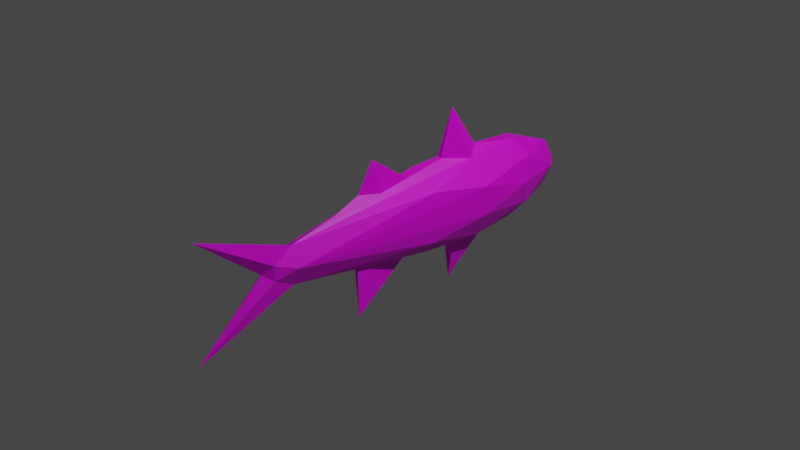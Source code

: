 # Source: fish_threadfin.blend  (saved by Blender 3.3.6; exported with 4.5.12 LTS)
import bpy
from mathutils import Matrix  # noqa: F401  (used for matrix-valued properties, if any)

bpy.ops.wm.read_factory_settings(use_empty=True)
scene = bpy.context.scene
scene.name = 'Scene'

# ---- collections
col_collection = bpy.data.collections.new('Collection'); scene.collection.children.link(col_collection)

# ---- images (referenced by path relative to the original .blend; pixels are not part of the script)
import os
ASSET_DIR = os.environ.get("B2B_ASSET_DIR", "")  # directory of the original .blend (textures are referenced by path, not embedded)
HERE = os.path.dirname(os.path.abspath(__file__))  # packed textures are extracted next to this script under _unpacked/

def load_image(name, relpath, width, height, colorspace="sRGB"):
    """Load a texture the original file referenced (path relative to the .blend, or extracted next to this script)."""
    p = next((c for c in (os.path.join(HERE, relpath), os.path.join(ASSET_DIR, relpath)) if relpath and os.path.exists(c)), "")
    if p:
        img = bpy.data.images.load(p, check_existing=True)
        img.name = name
    else:  # same state as the original file: an image datablock whose file is absent (Cycles renders it pink)
        img = bpy.data.images.new(name, width, height)
        img.source = "FILE"
        img.filepath = "//" + (relpath or name)
    img.colorspace_settings.name = colorspace
    return img
img_spec_png = load_image('spec.png', 'Textures/spec.png', 1024, 1024, 'sRGB')
img_diff = load_image('diff', 'Textures/diff.png', 1024, 1024, 'sRGB')

# ---- materials (node trees are filled in below, after node groups)
mat_diff = bpy.data.materials.new('diff')
mat_diff.use_transparent_shadow = False

# ---- material node trees
mat_diff.use_nodes = True; mat_diff.node_tree.nodes.clear()
_N = mat_diff.node_tree.nodes; _L = mat_diff.node_tree.links
n0 = _N.new('ShaderNodeBsdfPrincipled'); n0.name = 'Principled BSDF'; n0.location = (10, 300)
n0.distribution = 'GGX'
n0.subsurface_method = 'RANDOM_WALK_SKIN'
n0.inputs[3].default_value = 1.45
n0.inputs[27].default_value = (0.0, 0.0, 0.0, 1.0)
n0.inputs[28].default_value = 1.0
n1 = _N.new('ShaderNodeOutputMaterial'); n1.name = 'Material Output'; n1.location = (300, 300)
n2 = _N.new('ShaderNodeValToRGB'); n2.name = 'ColorRamp'; n2.location = (-325, -57)
while len(n2.color_ramp.elements) > 1: n2.color_ramp.elements.remove(n2.color_ramp.elements[-1])
n2.color_ramp.elements[0].position = 0.3515; n2.color_ramp.elements[0].color = (0.0, 0.0, 0.0, 1.0)
_e = n2.color_ramp.elements.new(0.7364); _e.color = (1.0, 1.0, 1.0, 1.0)
n3 = _N.new('ShaderNodeTexImage'); n3.name = 'Image Texture.001'; n3.location = (-638, 34)
n3.image = img_spec_png
n4 = _N.new('ShaderNodeTexImage'); n4.name = 'Image Texture'; n4.location = (-280, 270)
n4.image = img_diff
_L.new(n0.outputs[0], n1.inputs[0])
_L.new(n4.outputs[0], n0.inputs[0])
_L.new(n3.outputs[0], n2.inputs[0])
_L.new(n2.outputs[0], n0.inputs[1])
n1.is_active_output = True

# ---- world
world_world = bpy.data.worlds.new('World'); scene.world = world_world
world_world.use_nodes = True; world_world.node_tree.nodes.clear()
_N = world_world.node_tree.nodes; _L = world_world.node_tree.links
n0 = _N.new('ShaderNodeOutputWorld'); n0.name = 'World Output'; n0.location = (300, 300)
n1 = _N.new('ShaderNodeBackground'); n1.name = 'Background'; n1.location = (10, 300)
n1.inputs[0].default_value = (0.05088, 0.05088, 0.05088, 1.0)
_L.new(n1.outputs[0], n0.inputs[0])
n0.is_active_output = True
world_world.color = (0.05088, 0.05088, 0.05088)
world_world.use_sun_shadow = False
world_world.sun_shadow_jitter_overblur = 0.0

# ---- cameras
cam_camera = bpy.data.cameras.new('Camera')
cam_camera.clip_end = 100.0
cam_camera.ortho_scale = 7.314

# ---- lights
light_light = bpy.data.lights.new('Light', 'POINT')
light_light.transmission_factor = 0.0
light_light.energy = 1000.0
light_light.shadow_soft_size = 0.1
light_light.shadow_maximum_resolution = 0.006
light_light.use_absolute_resolution = True

# ---- meshes
me_icosphere = bpy.data.meshes.new('Icosphere')
me_icosphere.from_pydata([(0.001809, -0.006507, -1.74), (0.2474, 0.2766, 0.2723), (-0.092, 0.4516, 0.2723), (-0.3018, -0.006507, 0.2723), (-0.092, -0.4646, 0.2723), (0.2474, -0.2896, 0.2723), (0.09562, 0.4516, 1.589), (-0.2438, 0.2766, 1.589), (-0.2438, -0.2896, 1.589), (0.09562, -0.4646, 1.589), (0.3054, -0.006507, 1.589), (0.001808, -0.006507, 2.402), (0.0, 0.6734, -2.486), (0.07113, 0.07339, -1.634), (0.04465, 0.2027, -1.405), (0.1404, -0.006507, -1.405), (0.07113, -0.08641, -1.634), (-0.08387, -0.006507, -1.634), (-0.1104, 0.1228, -1.405), (0.0, -0.5838, -2.438), (-0.1104, -0.1358, -1.405), (0.04465, -0.2157, -1.405), (0.3246, 0.1599, 0.9305), (0.3246, -0.1729, 0.9305), (0.006237, 0.9345, 0.7253), (0.2013, 0.4291, 0.9305), (-0.321, 0.1599, 0.9305), (-0.1977, 0.4291, 0.9305), (-0.1102, -0.4409, 0.8993), (-0.321, -0.1729, 0.9305), (0.1181, -0.4409, 0.8993), (0.01145, -1.028, 0.7284), (0.2354, 0.2627, 1.704), (-0.08741, 0.4291, 1.704), (-0.2869, -0.006507, 1.704), (-0.08741, -0.4421, 1.704), (0.2354, -0.2757, 1.704), (0.05695, 0.2627, 2.182), (0.1802, -0.006507, 2.182), (-0.1422, 0.1595, 2.182), (-0.1426, -0.1729, 2.182), (0.05695, -0.2757, 2.182), (-0.08909, 0.4851, 0.9305), (0.1583, 0.3669, 0.289), (0.0991, 0.4435, 0.3031), (0.0974, 0.4827, 0.9305), (0.03847, 0.4986, 0.6941), (0.1616, 0.4347, 0.6869), (-0.1586, 0.4374, 0.6872), (0.09805, 0.4677, 0.6906), (-0.09015, 0.4729, 0.6912), (-0.03181, 0.5032, 0.6946), (0.02908, 0.5086, 1.122), (-0.02025, 0.5066, 1.122), (0.09689, 0.4737, 1.121), (-0.08868, 0.4713, 1.121), (0.1706, 0.4356, 1.122), (-0.1707, 0.4291, 1.12), (0.2098, 0.3878, 1.123), (0.09689, 0.4737, 1.121), (0.008161, -0.4962, 0.5842), (0.1044, -0.421, 0.6948), (-0.07793, -0.4477, 0.6982), (-0.04742, -0.5028, 0.585), (0.1056, -0.4435, 0.9771), (-0.01374, -0.5271, 1.065), (0.02103, -0.5285, 1.065), (-0.09914, -0.4409, 0.9772), (0.09236, -0.1109, -1.405), (-0.03278, -0.1754, -1.405), (0.09236, 0.09787, -1.405), (-0.03278, 0.1624, -1.405), (-0.0327, -0.412, -0.5167), (0.201, -0.1667, -0.4554), (0.1083, 0.2947, -0.4554), (-0.0327, 0.3435, -0.4554), (0.1594, -0.2575, -0.4554), (0.201, 0.1537, -0.4554), (0.1801, -0.212, -0.4554), (0.2153, 0.06113, -0.4554), (0.07167, -0.3085, -0.4554), (0.2153, -0.07415, -0.4554), (0.02724, -0.3495, -0.4554), (0.1801, 0.199, -0.4554), (0.1594, 0.2445, -0.4554), (0.07491, 0.3365, -0.4554), (-0.1943, 0.1376, -0.4743), (-0.06616, -0.3384, -0.4594), (-0.1001, -0.3203, -0.4633), (-0.2162, -0.006507, -0.4769), (-0.06616, 0.3254, -0.4594), (-0.2163, -0.06427, -0.4769), (-0.1943, -0.1506, -0.4743), (-0.1454, 0.2456, -0.4686), (-0.2163, 0.05125, -0.4769), (-0.1103, -0.2603, -0.4645), (-0.1001, 0.3073, -0.4633), (-0.07691, 0.4241, 0.08706), (0.01728, -0.4261, 0.08706), (0.2356, 0.2453, 0.08706), (0.225, -0.2814, 0.08706), (0.2303, -0.2699, 0.08706), (0.225, 0.2684, 0.08706), (-0.07691, -0.4371, 0.08706), (0.09221, 0.413, 0.08706), (0.2581, 0.09979, 0.08706), (0.2356, -0.2583, 0.08706), (0.08711, -0.3616, 0.08706), (0.2303, 0.2568, 0.08706), (0.1447, 0.3473, 0.08706), (0.2581, -0.1128, 0.08706), (-0.2806, -0.02079, 0.08706), (-0.08546, -0.4326, 0.08706), (-0.08546, 0.4196, 0.08706), (-0.09403, -0.4283, 0.08706), (-0.1661, 0.3185, 0.08706), (-0.2449, 0.1465, 0.08706), (-0.09403, 0.4152, 0.08706), (-0.2806, -0.006507, 0.08706), (-0.2449, -0.1595, 0.08706), (-0.2806, 0.007773, 0.08706), (-0.1103, -0.3333, 0.08706), (0.07722, -0.3276, -0.2605), (-0.07296, -0.3716, -0.2668), (0.0, -0.7563, -0.3595), (0.02379, -0.3761, -0.2675), (-0.1103, -0.288, -0.2548), (-0.09788, -0.3592, -0.265), (0.1121, 0.2273, -0.8467), (0.06244, 0.2814, -0.8467), (0.004283, -0.3181, -0.8467), (0.176, -0.1007, -0.8467), (0.08208, 0.2568, -0.8467), (-0.0008132, 0.2855, -0.8467), (0.1121, -0.2403, -0.8467), (0.1439, 0.1573, -0.8467), (0.176, 0.08768, -0.8467), (0.1844, 0.03325, -0.8467), (0.06053, -0.2703, -0.8467), (0.1439, -0.1703, -0.8467), (0.1844, -0.04626, -0.8467), (0.03441, -0.2944, -0.8467), (-0.1103, -0.2097, -0.8467), (-0.1042, 0.2322, -0.8467), (-0.1607, 0.1316, -0.8467), (-0.1042, -0.2452, -0.8467), (-0.174, 0.07976, -0.8467), (-0.1739, -0.006507, -0.8467), (-0.05248, 0.2586, -0.8467), (-0.174, -0.09278, -0.8467), (-0.1607, -0.1447, -0.8467), (-0.05248, -0.2716, -0.8467), (-0.1312, 0.196, -0.8467), (-0.06021, 0.2963, -0.6278), (0.06941, 0.3122, -0.6282), (-0.01861, 0.3179, -0.6284), (0.0968, 0.2781, -0.6273), (-0.1018, 0.2752, -0.6272), (0.1388, 0.237, -0.6261), (0.0254, 0.315, -0.6283), (0.03081, 0.2834, -0.8467), (0.1191, 0.8345, -0.661), (0.007652, 0.4186, 0.08706), (0.00355, 0.4475, 0.2877)], [], [(0, 12, 13), (1, 99, 108), (0, 17, 12), (0, 19, 17), (0, 16, 19), (1, 22, 105, 99), (2, 51, 46, 44, 163), (3, 26, 116, 120), (4, 62, 28, 121, 114), (5, 30, 61, 107, 100), (1, 25, 22), (2, 48, 50), (3, 29, 26), (4, 63, 62), (5, 23, 30), (6, 37, 32), (7, 39, 33), (8, 40, 34), (9, 41, 35), (10, 38, 36), (38, 11, 41), (38, 41, 36), (36, 41, 9), (41, 11, 40), (41, 40, 35), (35, 40, 8), (40, 11, 39), (40, 39, 34), (34, 39, 7), (39, 11, 37), (39, 37, 33), (33, 37, 6), (37, 11, 38), (37, 38, 32), (32, 38, 10), (23, 10, 36), (23, 36, 30), (30, 36, 9, 64), (31, 66, 65), (31, 65, 67, 28), (28, 67, 35, 8), (29, 8, 34), (29, 34, 26), (26, 34, 7), (27, 7, 33, 57), (27, 57, 55, 42), (24, 53, 52), (56, 58, 25), (25, 58, 32, 22), (22, 32, 10), (30, 64, 66, 31), (30, 31, 60, 61), (21, 141, 130), (28, 8, 29), (28, 29, 119, 121), (20, 150, 149), (26, 7, 27), (26, 27, 115, 116), (18, 152, 143), (24, 52, 54, 45), (24, 45, 49, 46), (14, 132, 128), (22, 10, 23), (22, 23, 110, 105), (15, 140, 131), (16, 68, 21), (16, 21, 19), (19, 21, 69), (19, 69, 20), (19, 20, 17), (17, 20, 149, 147), (17, 147, 146, 18), (17, 18, 12), (12, 18, 71), (15, 68, 16), (15, 16, 13), (13, 16, 0), (12, 71, 14), (12, 14, 13), (13, 14, 70), (42, 24, 51, 50), (33, 53, 55), (43, 109, 104, 44), (43, 25, 1), (25, 43, 44, 47), (45, 25, 47, 49), (25, 45, 59, 56), (44, 104, 162, 163), (49, 44, 46), (51, 24, 46), (51, 2, 50), (48, 27, 42, 50), (47, 44, 49), (53, 33, 6, 52), (52, 6, 54), (53, 24, 42, 55), (57, 33, 55), (32, 58, 56, 6), (56, 59, 6), (61, 60, 98, 107), (63, 60, 31), (62, 63, 31, 28), (66, 64, 9), (65, 66, 9, 35), (67, 65, 35), (68, 15, 131, 139), (21, 68, 139, 134), (20, 69, 151, 145), (69, 21, 130, 151), (70, 14, 128, 135), (70, 15, 13), (71, 18, 143, 148), (14, 71, 148, 133), (75, 161, 159, 155), (72, 82, 125, 124), (80, 82, 141, 138), (73, 81, 110, 106), (78, 73, 106, 101), (83, 84, 102, 108), (85, 74, 156, 154), (84, 74, 109, 102), (79, 81, 140, 137), (76, 78, 101, 100), (83, 77, 136, 135), (77, 79, 137, 136), (76, 80, 138, 134), (95, 92, 150, 142), (96, 93, 115, 117), (88, 87, 123, 127), (90, 96, 117, 113), (89, 91, 111, 118), (88, 95, 142, 145), (91, 92, 119, 111), (86, 93, 152, 144), (94, 89, 118, 120), (75, 90, 113, 97), (87, 72, 124, 123), (94, 86, 144, 146), (97, 162, 161, 75), (107, 98, 125, 122), (103, 98, 60, 63, 4), (106, 110, 23, 5), (108, 102, 1), (102, 109, 43, 1), (100, 101, 5), (104, 109, 74, 85), (105, 110, 81, 79), (108, 99, 77, 83), (99, 105, 79, 77), (101, 106, 5), (100, 107, 122, 80, 76), (117, 115, 27, 48, 2), (113, 117, 2), (121, 119, 92, 95, 126), (97, 113, 2), (114, 121, 126, 127), (114, 112, 4), (118, 111, 3), (111, 119, 29, 3), (120, 118, 3), (112, 103, 4), (116, 115, 93, 86), (120, 116, 86, 94), (123, 124, 103, 112), (124, 125, 98, 103), (127, 126, 95, 88), (127, 123, 112, 114), (122, 125, 82, 80), (129, 132, 14), (137, 140, 15), (135, 136, 15, 70), (134, 138, 21), (128, 132, 156, 158), (134, 139, 78, 76), (136, 137, 15), (130, 141, 82, 72), (131, 140, 81, 73), (139, 131, 73, 78), (135, 128, 158, 84, 83), (133, 160, 14), (138, 141, 21), (149, 150, 92, 91), (145, 142, 20), (144, 152, 18), (146, 144, 18), (151, 130, 72, 87), (133, 148, 153, 155), (146, 147, 89, 94), (142, 150, 20), (143, 152, 93, 96, 157), (145, 151, 87, 88), (148, 143, 157, 153), (147, 149, 91, 89), (155, 159, 160, 133), (153, 157, 96, 90), (158, 156, 74, 84), (155, 153, 90, 75), (154, 156, 132, 129), (161, 162, 104, 85), (14, 160, 129), (163, 162, 97, 2), (160, 159, 154, 129), (159, 161, 85, 154)])
_uv = me_icosphere.uv_layers.new(name='UVMap')
_uv.uv.foreach_set('vector', [0.2232, 0.6407, 0.2563, 0.4305, 0.2563, 0.6511, 0.256, 0.358, 0.256, 0.3978, 0.2531, 0.3975, 0.7675, 0.4078, 0.7948, 0.3877, 0.7948, 0.6188, 0.8578, 0.395, 0.8843, 0.2061, 0.8843, 0.4161, 0.7265, 0.5788, 0.759, 0.5667, 0.759, 0.7669, 0.7675, 0.3444, 0.8028, 0.2061, 0.8028, 0.3853, 0.7714, 0.3839, 0.2971, 0.8521, 0.2099, 0.8245, 0.2124, 0.8036, 0.2971, 0.7946, 0.2971, 0.8233, 0.7809, 0.1406, 0.8158, 0.00179, 0.8158, 0.181, 0.7847, 0.1801, 0.3086, 0.4165, 0.3207, 0.3274, 0.3326, 0.2856, 0.3326, 0.4582, 0.3122, 0.4561, 0.5958, 0.3434, 0.6436, 0.2104, 0.6458, 0.2538, 0.6458, 0.3826, 0.6013, 0.3826, 0.3364, 0.5103, 0.4752, 0.4759, 0.4752, 0.5435, 0.9463, 0.6841, 0.9245, 0.5971, 0.9463, 0.5957, 0.4948, 0.1443, 0.4268, 0.01835, 0.4948, 0.00118, 0.9908, 0.5563, 0.9761, 0.4902, 0.9908, 0.4664, 0.4245, 0.1425, 0.3439, 0.02465, 0.4245, 0.00118, 0.7023, 0.2104, 0.7023, 0.3422, 0.6482, 0.2419, 0.6603, 0.5667, 0.6603, 0.6977, 0.6053, 0.5947, 0.4948, 0.2124, 0.3798, 0.1497, 0.4948, 0.1467, 0.3156, 0.6368, 0.3156, 0.7686, 0.2632, 0.6661, 0.5377, 0.5328, 0.5377, 0.6634, 0.4795, 0.5621, 0.4795, 0.8456, 0.5375, 0.8054, 0.5375, 0.8804, 0.4044, 0.5631, 0.4698, 0.5459, 0.4698, 0.6599, 0.6562, 0.488, 0.7104, 0.3877, 0.7104, 0.5195, 0.7802, 0.8771, 0.8384, 0.8298, 0.8384, 0.9021, 0.7208, 0.1175, 0.7208, 0.181, 0.6093, 0.1461, 0.1474, 0.6999, 0.0306, 0.6976, 0.1474, 0.6381, 0.09195, 0.8024, 0.09195, 0.8747, 0.0306, 0.8364, 0.33, 0.6344, 0.2632, 0.6131, 0.33, 0.5194, 0.4021, 0.5459, 0.4021, 0.6609, 0.3364, 0.5476, 0.3883, 0.8641, 0.4445, 0.8185, 0.4445, 0.8936, 0.6627, 0.5824, 0.7241, 0.5667, 0.7241, 0.6818, 0.7127, 0.4901, 0.7651, 0.3877, 0.7651, 0.5195, 0.7127, 0.8143, 0.7127, 0.8894, 0.6547, 0.8491, 0.6747, 0.1152, 0.6093, 0.09795, 0.6747, 0.00118, 0.3744, 0.2115, 0.2578, 0.205, 0.3744, 0.1463, 0.6029, 0.5543, 0.5477, 0.4222, 0.6029, 0.3877, 0.00118, 0.2354, 0.07966, 0.08838, 0.07966, 0.265, 0.6539, 0.3877, 0.6539, 0.5643, 0.6053, 0.5248, 0.6456, 0.4023, 0.9778, 0.4288, 0.9674, 0.3022, 0.9778, 0.3014, 0.2563, 0.7922, 0.2099, 0.6735, 0.2403, 0.6534, 0.2563, 0.6583, 0.5332, 0.2156, 0.5357, 0.2321, 0.5357, 0.3853, 0.4795, 0.3599, 0.5934, 0.3826, 0.5381, 0.251, 0.5934, 0.2156, 0.2454, 0.4282, 0.08202, 0.3931, 0.2454, 0.358, 0.5525, 0.00118, 0.5525, 0.1683, 0.4972, 0.1328, 0.6069, 0.1675, 0.5548, 0.03431, 0.6069, 0.00118, 0.6069, 0.1268, 0.8982, 0.966, 0.8583, 0.9584, 0.858, 0.9324, 0.8982, 0.9315, 0.6547, 0.9309, 0.7774, 0.9204, 0.7774, 0.9352, 0.9624, 0.3328, 0.9472, 0.33, 0.9624, 0.2914, 0.00118, 0.4207, 0.01765, 0.3827, 0.06751, 0.2674, 0.06751, 0.434, 0.05646, 0.4364, 0.05646, 0.603, 0.00118, 0.5684, 0.5263, 0.7985, 0.5101, 0.803, 0.4795, 0.7838, 0.5263, 0.6657, 0.1474, 0.503, 0.1474, 0.6358, 0.08202, 0.5398, 0.104, 0.5061, 0.9947, 0.6827, 0.9845, 0.5643, 0.9947, 0.5625, 0.2578, 0.1304, 0.3416, 0.00118, 0.3416, 0.1439, 0.178, 0.00118, 0.178, 0.08602, 0.00118, 0.05728, 0.005407, 0.003037, 0.6019, 0.8071, 0.5903, 0.6892, 0.6019, 0.6877, 0.5453, 0.3877, 0.5453, 0.5304, 0.4795, 0.4034, 0.1551, 0.2832, 0.1551, 0.2156, 0.334, 0.23, 0.334, 0.2732, 0.9872, 0.2091, 0.9762, 0.09089, 0.9872, 0.0893, 0.645, 0.7001, 0.645, 0.8229, 0.6268, 0.8345, 0.6053, 0.8006, 0.0306, 0.7212, 0.137, 0.7022, 0.137, 0.7529, 0.118, 0.7517, 0.988, 0.9415, 0.9772, 0.8234, 0.988, 0.8221, 0.2208, 0.5007, 0.08202, 0.4656, 0.2208, 0.4305, 0.08202, 0.3557, 0.08202, 0.2856, 0.2608, 0.2982, 0.2608, 0.343, 0.3296, 0.7565, 0.318, 0.6385, 0.3296, 0.6368, 0.3316, 0.5167, 0.3086, 0.4733, 0.3316, 0.4606, 0.2632, 0.3215, 0.3063, 0.2856, 0.3063, 0.517, 0.8668, 0.7007, 0.8425, 0.4705, 0.8668, 0.4664, 0.02493, 0.845, 0.00118, 0.6119, 0.02493, 0.6053, 0.4772, 0.2156, 0.4772, 0.4552, 0.4328, 0.4209, 0.8923, 0.1699, 0.8651, 0.1209, 0.8742, 0.00179, 0.8923, 0.001797, 0.8964, 0.4664, 0.8964, 0.6345, 0.8782, 0.6345, 0.8691, 0.5154, 0.3364, 0.2471, 0.3828, 0.2156, 0.3828, 0.4735, 0.8288, 0.2061, 0.8288, 0.464, 0.8051, 0.4572, 0.5949, 0.9481, 0.5949, 0.9744, 0.5459, 0.9735, 0.7111, 0.01802, 0.7638, 0.00118, 0.7638, 0.03485, 0.4469, 0.9569, 0.4763, 0.9406, 0.4763, 0.9754, 0.8554, 0.2061, 0.8554, 0.4583, 0.8312, 0.4537, 0.4304, 0.2156, 0.4304, 0.4644, 0.3851, 0.4314, 0.8921, 0.6368, 0.8921, 0.6929, 0.8691, 0.6802, 0.4422, 0.7706, 0.3364, 0.7496, 0.4237, 0.7212, 0.4422, 0.7201, 0.9538, 0.4664, 0.9538, 0.5918, 0.9324, 0.5877, 0.02969, 0.9508, 0.07263, 0.9511, 0.07263, 0.9721, 0.02668, 0.9748, 0.8758, 0.8358, 0.9071, 0.703, 0.9071, 0.846, 0.5958, 0.2, 0.7312, 0.1839, 0.7312, 0.2081, 0.6483, 0.2031, 0.5309, 0.8828, 0.5309, 0.9158, 0.4795, 0.9043, 0.4803, 0.8841, 0.6456, 0.9403, 0.6456, 0.9734, 0.6055, 0.9728, 0.6053, 0.9494, 0.02729, 0.6053, 0.07329, 0.6071, 0.07329, 0.6324, 0.03058, 0.6339, 0.9552, 0.08155, 0.9733, 0.00179, 0.9733, 0.08694, 0.02214, 0.8474, 0.02214, 0.9392, 0.00118, 0.849, 0.9651, 0.3374, 0.9651, 0.4288, 0.9472, 0.3423, 0.8425, 0.8702, 0.8938, 0.8586, 0.8938, 0.8931, 0.8433, 0.892, 0.9672, 0.2061, 0.9672, 0.2891, 0.9472, 0.2097, 0.7127, 0.6865, 0.7127, 0.812, 0.6627, 0.7788, 0.6982, 0.6841, 0.6264, 0.8369, 0.6264, 0.938, 0.6053, 0.8415, 0.5459, 0.8097, 0.5625, 0.6877, 0.588, 0.7926, 0.5625, 0.8237, 0.9449, 0.2061, 0.9449, 0.3317, 0.9193, 0.2111, 0.2019, 0.6393, 0.2019, 0.7649, 0.1868, 0.7679, 0.1497, 0.674, 0.8987, 0.5859, 0.9222, 0.5855, 0.9222, 0.6841, 0.334, 0.9017, 0.3008, 0.8789, 0.3091, 0.7734, 0.334, 0.7729, 0.1425, 0.918, 0.1425, 0.9347, 0.02668, 0.926, 0.1697, 0.6216, 0.1497, 0.602, 0.2105, 0.503, 0.2105, 0.6369, 0.8867, 0.2258, 0.9169, 0.2061, 0.9169, 0.335, 0.7547, 0.348, 0.7445, 0.3497, 0.7047, 0.2436, 0.7547, 0.2104, 0.8734, 0.8563, 0.8425, 0.8371, 0.8734, 0.703, 0.5721, 0.9453, 0.5459, 0.9458, 0.5546, 0.8264, 0.5721, 0.8261, 0.7739, 0.8918, 0.7739, 0.918, 0.6547, 0.9159, 0.6547, 0.8983, 0.9282, 0.00179, 0.9528, 0.002052, 0.9528, 0.1215, 0.9364, 0.1213, 0.2698, 0.8936, 0.2698, 0.9183, 0.1497, 0.9147, 0.1504, 0.8951, 0.1459, 0.8894, 0.1459, 0.9157, 0.02668, 0.9091, 0.02668, 0.8915, 0.9695, 0.2459, 0.9928, 0.2338, 0.9928, 0.2891, 0.9448, 0.4568, 0.9202, 0.4571, 0.9284, 0.3376, 0.9448, 0.3374, 0.8996, 0.9045, 0.8996, 0.9291, 0.7802, 0.9278, 0.7802, 0.9113, 0.1879, 0.7703, 0.1879, 0.8912, 0.1497, 0.7847, 0.1509, 0.7716, 0.09431, 0.8253, 0.1059, 0.8024, 0.1459, 0.8043, 0.1459, 0.887, 0.7772, 0.8882, 0.7614, 0.8885, 0.7679, 0.8055, 0.7772, 0.8053, 0.9208, 0.7039, 0.9408, 0.703, 0.9408, 0.8183, 0.9094, 0.8198, 0.9769, 0.819, 0.9655, 0.8191, 0.974, 0.7031, 0.9769, 0.703, 0.7706, 0.9375, 0.7706, 0.9489, 0.6547, 0.9425, 0.6547, 0.9396, 0.2985, 0.7729, 0.2985, 0.7862, 0.2619, 0.786, 0.2617, 0.7751, 0.92, 0.8225, 0.9386, 0.8221, 0.9386, 0.9375, 0.9094, 0.9381, 0.6562, 0.5643, 0.6562, 0.5358, 0.7392, 0.5417, 0.7392, 0.5585, 0.1426, 0.9371, 0.1426, 0.9485, 0.02668, 0.9464, 0.02668, 0.9435, 0.9737, 0.5503, 0.9623, 0.5501, 0.9562, 0.4664, 0.9737, 0.4667, 0.941, 0.8221, 0.9609, 0.823, 0.9609, 0.9062, 0.9492, 0.9057, 0.8182, 0.1191, 0.8465, 0.1191, 0.8465, 0.202, 0.8299, 0.202, 0.5775, 0.1706, 0.5775, 0.2048, 0.4984, 0.203, 0.4972, 0.1827, 0.4578, 0.8206, 0.4765, 0.8185, 0.4765, 0.9367, 0.4469, 0.9383, 0.8489, 0.202, 0.8503, 0.1913, 0.8914, 0.1928, 0.8914, 0.2007, 0.9792, 0.7024, 0.9899, 0.7007, 0.9899, 0.8189, 0.9872, 0.8191, 0.2701, 0.9206, 0.2701, 0.9328, 0.1497, 0.9237, 0.1497, 0.9206, 0.6601, 0.7839, 0.6473, 0.7812, 0.6525, 0.7001, 0.6601, 0.7016, 0.8985, 0.3374, 0.9178, 0.3374, 0.9178, 0.4566, 0.8867, 0.4575, 0.2898, 0.8544, 0.2898, 0.8815, 0.2099, 0.8714, 0.2107, 0.8553, 0.3929, 0.9206, 0.3929, 0.9328, 0.2725, 0.9328, 0.2725, 0.9298, 0.9802, 0.3023, 0.9909, 0.3014, 0.9909, 0.4183, 0.9881, 0.4184, 0.3448, 0.9022, 0.3364, 0.8818, 0.386, 0.8185, 0.386, 0.9049, 0.4251, 0.8959, 0.4445, 0.8959, 0.4445, 0.9751, 0.4329, 0.9747, 0.2346, 0.00118, 0.2554, 0.01558, 0.2554, 0.199, 0.1804, 0.1041, 0.9196, 0.1991, 0.8947, 0.1996, 0.9006, 0.1243, 0.9196, 0.1254, 0.6806, 0.00223, 0.7088, 0.00118, 0.7088, 0.107, 0.6921, 0.1078, 0.677, 0.04179, 0.7714, 0.6226, 0.8028, 0.6212, 0.8028, 0.8004, 0.7675, 0.6621, 0.07513, 0.3895, 0.07802, 0.3894, 0.07802, 0.429, 0.4827, 0.9509, 0.4795, 0.9218, 0.5223, 0.9182, 0.5223, 0.9511, 0.543, 0.5724, 0.5401, 0.5723, 0.543, 0.5328, 0.6482, 0.3826, 0.6482, 0.3617, 0.7635, 0.3625, 0.7635, 0.3758, 0.1456, 0.7552, 0.1456, 0.8, 0.0306, 0.7919, 0.0306, 0.7634, 0.9822, 0.6787, 0.9793, 0.6786, 0.9708, 0.5625, 0.9822, 0.5627, 0.8987, 0.4664, 0.9301, 0.4678, 0.9301, 0.5831, 0.9101, 0.5822, 0.06988, 0.3896, 0.07277, 0.3894, 0.07277, 0.4291, 0.8182, 0.00179, 0.8627, 0.001802, 0.8627, 0.07545, 0.8627, 0.1168, 0.8344, 0.1167, 0.8088, 0.6494, 0.8384, 0.6479, 0.8384, 0.8274, 0.8261, 0.7763, 0.8051, 0.689, 0.4725, 0.5461, 0.4752, 0.5459, 0.4752, 0.5856, 0.4552, 0.6633, 0.4552, 0.7177, 0.3364, 0.7078, 0.3384, 0.6737, 0.3829, 0.6697, 0.4725, 0.588, 0.4752, 0.588, 0.4752, 0.6277, 0.7802, 0.9519, 0.783, 0.9315, 0.8557, 0.9323, 0.8557, 0.9479, 0.5428, 0.6146, 0.5401, 0.6143, 0.5428, 0.5748, 0.4247, 0.4668, 0.4247, 0.4698, 0.3851, 0.4668, 0.809, 0.4673, 0.8401, 0.4664, 0.8401, 0.6455, 0.8051, 0.5067, 0.2477, 0.358, 0.2507, 0.358, 0.2507, 0.3976, 0.5368, 0.2072, 0.5368, 0.2099, 0.4972, 0.2076, 0.4555, 0.7729, 0.4555, 0.8161, 0.3376, 0.8066, 0.3364, 0.7796, 0.8947, 0.00179, 0.9258, 0.002683, 0.9258, 0.122, 0.9064, 0.1219, 0.7231, 0.1273, 0.7785, 0.06102, 0.7785, 0.1791, 0.7765, 0.181, 0.6029, 0.6853, 0.5459, 0.6255, 0.5768, 0.5567, 0.6029, 0.5673, 0.8578, 0.4186, 0.8734, 0.4185, 0.8734, 0.463, 0.8605, 0.4611, 0.2554, 0.2013, 0.2554, 0.2092, 0.1797, 0.2064, 0.1799, 0.2037, 0.07779, 0.5986, 0.05882, 0.5975, 0.06195, 0.5576, 0.07779, 0.5573, 0.7733, 0.9513, 0.7733, 0.9591, 0.6547, 0.9583, 0.05882, 0.4375, 0.07553, 0.4364, 0.07553, 0.555, 0.6008, 0.9458, 0.5832, 0.9455, 0.5745, 0.8261, 0.6008, 0.8265, 0.4772, 0.7851, 0.4607, 0.7828, 0.4772, 0.6657, 0.005497, 0.9418, 0.01641, 0.9415, 0.01641, 0.9882, 0.00118, 0.9888, 0.3193, 0.9351, 0.3193, 0.9527, 0.2357, 0.9512, 0.2357, 0.9398, 0.5403, 0.7854, 0.5287, 0.7837, 0.5403, 0.6657, 0.6419, 0.8377, 0.6522, 0.8369, 0.6522, 0.9202, 0.6287, 0.9097, 0.9514, 0.7035, 0.9631, 0.703, 0.9631, 0.7862, 0.9431, 0.7871, 0.4228, 0.9795, 0.4053, 0.9798, 0.4114, 0.8961, 0.4228, 0.8959, 0.2334, 0.9351, 0.2334, 0.9527, 0.1862, 0.9501, 0.1497, 0.9481, 0.1497, 0.9367, 0.07927, 0.387, 0.06988, 0.3859, 0.07927, 0.2674, 0.9896, 0.09021, 0.9988, 0.0893, 0.9988, 0.2081, 0.9297, 0.1246, 0.9413, 0.1243, 0.9413, 0.2034, 0.9219, 0.2034, 0.2208, 0.6228, 0.2133, 0.6214, 0.2208, 0.503, 0.1903, 0.7716, 0.2064, 0.7703, 0.2064, 0.889, 0.9748, 0.9415, 0.9633, 0.9401, 0.9748, 0.8221, 0.9684, 0.6787, 0.9488, 0.6786, 0.9486, 0.6055, 0.9684, 0.5957, 0.758, 0.03721, 0.758, 0.05366, 0.7111, 0.05309, 0.7113, 0.03985, 0.7336, 0.2021, 0.7336, 0.1839, 0.8125, 0.1839, 0.8125, 0.1961, 0.1754, 0.207, 0.1551, 0.2052, 0.1754, 0.08838, 0.9628, 0.08986, 0.9738, 0.0893, 0.9738, 0.1698, 0.9552, 0.1719, 0.9584, 0.1368, 0.941, 0.9086, 0.9574, 0.9087, 0.9574, 0.9917, 0.9466, 0.9907, 0.5411, 0.9651, 0.5247, 0.9653, 0.5279, 0.9182, 0.5411, 0.9182, 0.4006, 0.9351, 0.4006, 0.9533, 0.3217, 0.9474, 0.3217, 0.9352, 0.4446, 0.7201, 0.4578, 0.7206, 0.4578, 0.7671, 0.4483, 0.7667, 0.5931, 0.2067, 0.5799, 0.2067, 0.5823, 0.1716, 0.5931, 0.1706, 0.7449, 0.528, 0.7601, 0.5274, 0.7601, 0.5639, 0.7416, 0.5643, 0.4698, 0.4576, 0.4698, 0.4708, 0.4337, 0.4707, 0.4328, 0.46, 0.7029, 0.5218, 0.7029, 0.5327, 0.6562, 0.5315, 0.6564, 0.5237, 0.1527, 0.08838, 0.1527, 0.2718, 0.1302, 0.2832, 0.08202, 0.1781, 0.2725, 0.9137, 0.3912, 0.9088, 0.3912, 0.9183, 0.9381, 0.9405, 0.9381, 0.9832, 0.9128, 0.9823, 0.9094, 0.9428, 0.6482, 0.3464, 0.6947, 0.3446, 0.6947, 0.3577, 0.6482, 0.3559, 0.7203, 0.8756, 0.759, 0.7692, 0.759, 0.8835, 0.7226, 0.8885])
me_icosphere.materials.append(mat_diff)
me_icosphere.use_mirror_x = True
me_icosphere.update()
arm_armature_002 = bpy.data.armatures.new('Armature.002')  # bones are not reproduced

# ---- objects
ob_light = bpy.data.objects.new('Light', light_light)
ob_camera = bpy.data.objects.new('Camera', cam_camera)
ob_icosphere = bpy.data.objects.new('Icosphere', me_icosphere)
ob_empty = bpy.data.objects.new('Empty', None)
ob_armature = bpy.data.objects.new('Armature', arm_armature_002)

# ---- transforms, parenting, visibility, modifiers, constraints
ob_light.location = (4.076, 1.005, 5.904)
ob_light.rotation_euler = (0.6503, 0.05522, 1.866)
ob_light.lock_rotations_4d = False
ob_light.empty_display_type = 'ARROWS'
ob_light.color = (0.0, 0.0, 0.0, 0.0)
ob_light.lineart.crease_threshold = 0.0
ob_camera.location = (7.359, -6.926, 4.958)
ob_camera.rotation_euler = (1.109, 0.0, 0.8149)
ob_camera.lock_rotations_4d = False
ob_camera.empty_display_type = 'ARROWS'
ob_camera.color = (0.0, 0.0, 0.0, 0.0)
ob_camera.display_type = 'WIRE'
ob_camera.lineart.crease_threshold = 0.0
ob_icosphere.parent = ob_armature
ob_icosphere.matrix_parent_inverse = Matrix(((1.0, -0.0, 0.0, 0.0), (-0.0, 1.192e-08, -1.0, 0.0), (0.0, 1.0, 1.192e-08, -0.0), (-0.0, 0.0, -0.0, 1.0)))
ob_icosphere.location = (0.0, 0.0, 0.0)
ob_icosphere.rotation_euler = (-1.571, 0.0, 0.0)
ob_icosphere.use_mesh_mirror_x = True
_vg = ob_icosphere.vertex_groups.new(name='Bone')
for _i, _w in zip([1, 2, 3, 4, 5, 6, 7, 8, 9, 10, 22, 23, 24, 25, 26, 27, 28, 29, 30, 31, 32, 33, 34, 35, 36, 42, 43, 44, 45, 46, 47, 48, 49, 50, 51, 52, 53, 54, 55, 56, 57, 58, 59, 60, 61, 62, 63, 64, 65, 66, 67, 72, 73, 74, 75, 76, 77, 78, 79, 80, 81, 82, 83, 84, 85, 86, 87, 88, 89, 90, 91, 92, 93, 94, 95, 96, 97, 98, 99, 100, 101, 102, 103, 104, 105, 106, 107, 108, 109, 110, 111, 112, 113, 114, 115, 116, 117, 118, 119, 120, 121, 122, 123, 124, 125, 126, 127, 153, 154, 155, 156, 157, 158, 159, 161, 162, 163], [0.9422, 0.9015, 0.9473, 0.8682, 0.9079, 0.138, 0.0774, 0.1034, 0.1277, 0.06945, 0.8959, 0.9279, 0.8016, 0.8179, 0.9232, 0.8465, 0.8916, 0.9346, 0.8966, 0.8937, 0.005602, 0.06438, 0.003158, 0.06052, 0.04024, 0.7693, 0.9313, 0.9267, 0.6369, 0.869, 0.8685, 0.8823, 0.8548, 0.8696, 0.8752, 0.4378, 0.4212, 0.429, 0.4075, 0.381, 0.3784, 0.3646, 0.3945, 0.9089, 0.9012, 0.9111, 0.9103, 0.6271, 0.6759, 0.6941, 0.6112, 0.06292, 0.06282, 0.1296, 0.1305, 0.06555, 0.06443, 0.06652, 0.05341, 0.06722, 0.05264, 0.06607, 0.07048, 0.1081, 0.1297, 0.06001, 0.05671, 0.03951, 0.05389, 0.129, 0.05564, 0.05779, 0.07368, 0.05541, 0.006168, 0.1053, 0.7247, 0.8538, 0.8585, 0.8773, 0.8585, 0.8262, 0.7868, 0.7373, 0.9471, 0.8894, 0.8863, 0.8291, 0.796, 0.9462, 0.9109, 0.7839, 0.7431, 0.829, 0.9172, 0.9451, 0.7886, 0.882, 0.9328, 0.8989, 0.8994, 0.3184, 0.2686, 0.2334, 0.2748, 0.312, 0.2861, 0.04252, 0.04028, 0.04214, 0.03365, 0.04517, 0.02766, 0.04207, 0.08211, 0.651, 0.8787]): _vg.add([_i], _w, 'REPLACE')
_vg = ob_icosphere.vertex_groups.new(name='Bone.006')
for _i, _w in zip([7, 8, 9, 10, 11, 32, 33, 34, 35, 36, 37, 38, 39, 40, 41, 67], [0.0404, 0.03701, 0.04178, 0.03238, 0.9998, 0.1116, 0.131, 0.07429, 0.1157, 0.09442, 0.8942, 0.9504, 0.9273, 0.921, 0.8915, 0.01115]): _vg.add([_i], _w, 'REPLACE')
_vg = ob_icosphere.vertex_groups.new(name='Bone.007')
for _i, _w in zip([2, 6, 7, 8, 9, 10, 22, 23, 24, 25, 26, 27, 28, 29, 30, 31, 32, 33, 34, 35, 36, 37, 38, 39, 40, 41, 42, 44, 45, 46, 47, 48, 49, 50, 51, 52, 53, 54, 55, 56, 57, 58, 59, 60, 61, 62, 63, 64, 65, 66, 67], [0.004104, 0.8153, 0.8673, 0.8458, 0.8133, 0.8875, 0.0973, 0.06629, 0.1533, 0.1561, 0.06591, 0.1229, 0.06648, 0.05711, 0.08857, 0.07721, 0.8548, 0.7974, 0.8966, 0.8058, 0.8567, 0.1053, 0.04522, 0.07007, 0.07552, 0.1038, 0.1765, 0.008329, 0.3025, 0.09631, 0.09831, 0.07563, 0.1107, 0.09143, 0.08994, 0.4061, 0.4202, 0.4437, 0.4873, 0.5887, 0.5436, 0.6003, 0.5696, 0.03481, 0.04476, 0.03477, 0.03687, 0.3359, 0.2556, 0.2525, 0.2875]): _vg.add([_i], _w, 'REPLACE')
_vg = ob_icosphere.vertex_groups.new(name='Bone.008')
for _i, _w in zip([7, 8, 9, 10, 11, 32, 33, 34, 35, 36, 37, 38, 39, 40, 41, 67], [0.04037, 0.03699, 0.04175, 0.03235, 0.9959, 0.1115, 0.131, 0.07427, 0.1157, 0.0944, 0.894, 0.9502, 0.927, 0.9207, 0.8914, 0.01114]): _vg.add([_i], _w, 'REPLACE')
_vg = ob_icosphere.vertex_groups.new(name='Bone.001')
for _i, _w in zip([2, 4, 5, 6, 7, 8, 9, 10, 11, 22, 23, 24, 25, 26, 27, 28, 29, 30, 31, 32, 33, 34, 35, 36, 37, 38, 39, 40, 41, 42, 43, 44, 45, 46, 47, 48, 49, 50, 51, 52, 53, 54, 55, 56, 57, 58, 59, 60, 61, 62, 63, 64, 65, 66, 67], [0.01573, 0.005129, 0.0003743, 0.8614, 0.9224, 0.8966, 0.872, 0.9304, 0.999, 0.1021, 0.07182, 0.1913, 0.1777, 0.07503, 0.1505, 0.1046, 0.06662, 0.1033, 0.09482, 0.9721, 0.9354, 0.9734, 0.9396, 0.9548, 0.9991, 0.9981, 0.9974, 0.997, 0.9964, 0.2255, 0.005116, 0.01978, 0.3593, 0.1158, 0.1134, 0.09274, 0.1301, 0.1129, 0.1098, 0.5597, 0.5765, 0.5687, 0.5905, 0.6173, 0.62, 0.6341, 0.6036, 0.05468, 0.05694, 0.06188, 0.05844, 0.3721, 0.3216, 0.3039, 0.3866]): _vg.add([_i], _w, 'REPLACE')
_vg = ob_icosphere.vertex_groups.new(name='Bone.002')
for _i, _w in zip([1, 2, 3, 4, 5, 43, 44, 60, 61, 62, 63, 72, 73, 74, 75, 76, 77, 78, 79, 80, 81, 82, 83, 84, 85, 86, 87, 88, 89, 90, 91, 92, 93, 94, 95, 96, 97, 98, 99, 100, 101, 102, 103, 104, 105, 106, 107, 108, 109, 110, 111, 112, 113, 114, 115, 116, 117, 118, 119, 120, 121, 122, 123, 124, 125, 126, 127, 128, 129, 130, 131, 132, 133, 134, 135, 136, 137, 138, 139, 140, 141, 142, 143, 144, 145, 146, 147, 148, 149, 150, 151, 152, 153, 154, 155, 156, 157, 158, 159, 160, 161, 162, 163], [0.01901, 0.06345, 0.02128, 0.09824, 0.063, 0.02894, 0.02404, 0.01917, 0.02951, 0.001414, 0.009276, 0.7852, 0.8771, 0.8231, 0.8139, 0.8691, 0.8907, 0.871, 0.8974, 0.812, 0.8938, 0.7892, 0.8948, 0.8521, 0.805, 0.8831, 0.8091, 0.8301, 0.8904, 0.8406, 0.8871, 0.8786, 0.8699, 0.8883, 0.8734, 0.8736, 0.2625, 0.1319, 0.1318, 0.1172, 0.134, 0.1626, 0.196, 0.2481, 0.04452, 0.1038, 0.1041, 0.1602, 0.191, 0.04537, 0.08611, 0.1998, 0.2451, 0.1569, 0.07536, 0.05036, 0.2002, 0.1126, 0.06286, 0.09553, 0.08882, 0.6397, 0.6832, 0.7159, 0.6773, 0.6425, 0.6676, 0.1057, 0.1201, 0.09038, 0.05212, 0.1145, 0.1084, 0.07664, 0.07731, 0.06227, 0.0613, 0.09462, 0.05411, 0.05836, 0.1004, 0.0837, 0.09415, 0.08307, 0.08248, 0.04912, 0.002459, 0.08664, 0.04095, 0.07074, 0.07817, 0.1127, 0.625, 0.6828, 0.6649, 0.6568, 0.5625, 0.6074, 0.6895, 0.1223, 0.8472, 0.3336, 0.09506]): _vg.add([_i], _w, 'REPLACE')
_vg = ob_icosphere.vertex_groups.new(name='Bone.003')
for _i, _w in zip([14, 15, 18, 20, 21, 68, 69, 70, 71, 72, 73, 74, 75, 76, 77, 78, 79, 80, 81, 82, 83, 84, 85, 86, 87, 88, 89, 90, 91, 92, 93, 94, 95, 122, 123, 124, 125, 126, 127, 128, 129, 130, 131, 132, 133, 134, 135, 136, 137, 138, 139, 140, 141, 142, 143, 144, 145, 146, 147, 148, 149, 150, 151, 152, 153, 154, 155, 156, 157, 158, 159, 160, 161], [0.06815, 0.01926, 0.1087, 0.1098, 0.07064, 0.02775, 0.01674, 0.01548, 0.008991, 0.1421, 0.05729, 0.03774, 0.05111, 0.06205, 0.03565, 0.05941, 0.04422, 0.114, 0.05125, 0.1363, 0.01613, 0.02456, 0.06042, 0.05387, 0.1256, 0.1174, 0.05265, 0.004508, 0.0542, 0.06004, 0.05293, 0.05333, 0.09277, 0.02664, 0.03864, 0.04366, 0.03769, 0.03356, 0.03521, 0.8282, 0.809, 0.8329, 0.9006, 0.8159, 0.8048, 0.8617, 0.8671, 0.8927, 0.9021, 0.8475, 0.8834, 0.9042, 0.8382, 0.8616, 0.8272, 0.8736, 0.8513, 0.8923, 0.9102, 0.8115, 0.8937, 0.8793, 0.8417, 0.8445, 0.3107, 0.2537, 0.2716, 0.2808, 0.3702, 0.3296, 0.2472, 0.8053, 0.06563]): _vg.add([_i], _w, 'REPLACE')
_vg = ob_icosphere.vertex_groups.new(name='Bone.004')
for _i, _w in zip([0, 12, 13, 14, 15, 16, 17, 18, 19, 20, 21, 68, 69, 70, 71, 128, 129, 130, 131, 132, 133, 134, 135, 136, 137, 138, 139, 140, 141, 142, 143, 144, 145, 146, 147, 148, 149, 150, 151, 152, 160], [1.0, 1.0, 0.996, 0.925, 0.9627, 0.995, 1.0, 0.8834, 1.0, 0.8832, 0.9231, 0.9581, 0.9654, 0.9641, 0.9692, 0.06165, 0.06476, 0.07008, 0.03761, 0.06396, 0.08126, 0.0558, 0.05156, 0.03294, 0.01586, 0.05059, 0.05859, 0.01765, 0.05381, 0.05003, 0.07528, 0.03043, 0.06123, 0.05595, 0.06235, 0.09819, 0.05838, 0.04203, 0.07487, 0.02989, 0.06602]): _vg.add([_i], _w, 'REPLACE')
_vg = ob_icosphere.vertex_groups.new(name='Bone.005')
for _i, _w in zip([2, 6, 7, 8, 9, 10, 22, 23, 24, 25, 26, 27, 28, 29, 30, 31, 32, 33, 34, 35, 36, 37, 38, 39, 40, 41, 42, 44, 45, 46, 47, 48, 49, 50, 51, 52, 53, 54, 55, 56, 57, 58, 59, 60, 61, 62, 63, 64, 65, 66, 67], [0.004004, 0.8152, 0.8671, 0.8433, 0.7975, 0.8866, 0.09635, 0.06161, 0.1532, 0.1558, 0.06563, 0.1227, 0.05857, 0.05574, 0.06286, 0.06254, 0.8545, 0.7973, 0.8962, 0.7984, 0.8527, 0.1051, 0.04464, 0.06982, 0.07505, 0.1034, 0.1764, 0.008182, 0.3022, 0.09618, 0.09811, 0.07553, 0.1105, 0.09133, 0.08983, 0.4059, 0.42, 0.4435, 0.4871, 0.5884, 0.5435, 0.5999, 0.5693, 0.01608, 0.01936, 0.02154, 0.01997, 0.2825, 0.234, 0.2223, 0.2749]): _vg.add([_i], _w, 'REPLACE')
_m = ob_icosphere.modifiers.new('Armature', 'ARMATURE')
_m.object = ob_armature
ob_empty.location = (0.0, 0.0, 2.45)
ob_empty.rotation_euler = (1.571, 0.0, -1.571)
ob_empty.empty_display_type = 'IMAGE'
ob_empty.empty_display_size = 5.0
ob_empty.use_empty_image_alpha = True
ob_armature.location = (0.0, 0.0, 0.0)
ob_armature.rotation_euler = (4.712, 0.0, 0.0)
ob_armature.show_in_front = True

# ---- collection membership
col_collection.objects.link(ob_light)
col_collection.objects.link(ob_camera)
col_collection.objects.link(ob_icosphere)
col_collection.objects.link(ob_empty)
col_collection.objects.link(ob_armature)

# ---- scene / render settings (as saved in the file)
scene.camera = ob_camera
scene.frame_start = 0; scene.frame_end = 8; scene.frame_set(6)
scene.render.engine = 'BLENDER_EEVEE_NEXT'
scene.cycles.sampling_pattern = 'TABULATED_SOBOL'
scene.cycles.use_light_tree = False
scene.view_settings.view_transform = 'Filmic'
bpy.context.view_layer.update()
